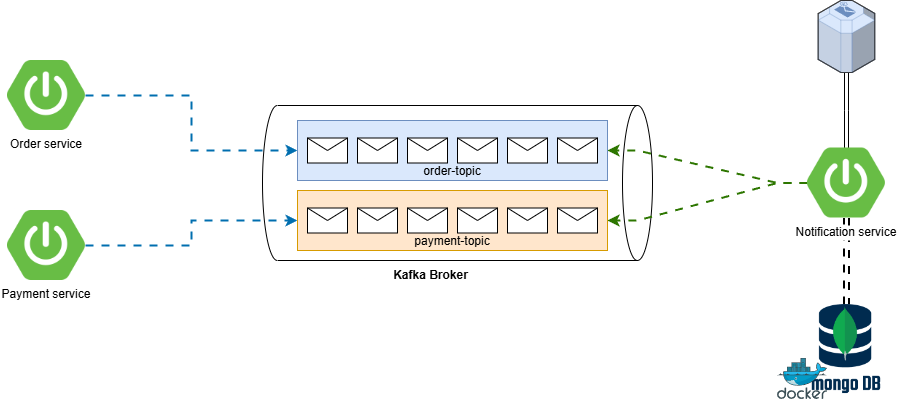

The diagram above was exported from draw.io. Its source (the exported page's mxGraphModel, read from the mxfile embedded in the PNG):
<mxGraphModel dx="1442" dy="942" grid="0" gridSize="10" guides="0" tooltips="1" connect="0" arrows="0" fold="1" page="0" pageScale="1" pageWidth="1169" pageHeight="827" math="0" shadow="0">
  <root>
    <mxCell id="0" />
    <mxCell id="1" parent="0" />
    <mxCell id="6x_ADi77GeF3N2mLvvYw-3" value="" style="shape=cylinder3;whiteSpace=wrap;html=1;boundedLbl=1;backgroundOutline=1;size=15;rotation=90;" parent="1" vertex="1">
      <mxGeometry x="122.5" y="-112.5" width="155" height="390" as="geometry" />
    </mxCell>
    <mxCell id="BDEwJi6k6QcXwIYJIIJd-1" style="edgeStyle=orthogonalEdgeStyle;rounded=0;orthogonalLoop=1;jettySize=auto;html=1;entryX=0;entryY=0.5;entryDx=0;entryDy=0;flowAnimation=1;strokeWidth=2;fillColor=#1ba1e2;strokeColor=#006EAF;" parent="1" source="6x_ADi77GeF3N2mLvvYw-1" target="KhQSRNgivRpIOInoGsQY-10" edge="1">
      <mxGeometry relative="1" as="geometry" />
    </mxCell>
    <mxCell id="6x_ADi77GeF3N2mLvvYw-1" value="Order service" style="shape=image;verticalLabelPosition=bottom;labelBackgroundColor=default;verticalAlign=top;aspect=fixed;imageAspect=0;image=https://images.ctfassets.net/gt6dp23g0g38/5DqlQtFKecFlkqQ8YGDT2p/aa945b648f44dd872e9a1b89f7d203ef/springboot.png;" parent="1" vertex="1">
      <mxGeometry x="-250" y="-40" width="77.94" height="70" as="geometry" />
    </mxCell>
    <mxCell id="BDEwJi6k6QcXwIYJIIJd-2" style="edgeStyle=orthogonalEdgeStyle;rounded=0;orthogonalLoop=1;jettySize=auto;html=1;entryX=0;entryY=0.5;entryDx=0;entryDy=0;flowAnimation=1;strokeWidth=2;fillColor=#1ba1e2;strokeColor=#006EAF;" parent="1" source="6x_ADi77GeF3N2mLvvYw-2" target="KhQSRNgivRpIOInoGsQY-2" edge="1">
      <mxGeometry relative="1" as="geometry" />
    </mxCell>
    <mxCell id="6x_ADi77GeF3N2mLvvYw-2" value="Payment service" style="shape=image;verticalLabelPosition=bottom;labelBackgroundColor=default;verticalAlign=top;aspect=fixed;imageAspect=0;image=https://images.ctfassets.net/gt6dp23g0g38/5DqlQtFKecFlkqQ8YGDT2p/aa945b648f44dd872e9a1b89f7d203ef/springboot.png;" parent="1" vertex="1">
      <mxGeometry x="-250" y="110" width="77.94" height="70" as="geometry" />
    </mxCell>
    <mxCell id="BDEwJi6k6QcXwIYJIIJd-3" style="edgeStyle=entityRelationEdgeStyle;rounded=0;orthogonalLoop=1;jettySize=auto;html=1;entryX=1;entryY=0.5;entryDx=0;entryDy=0;flowAnimation=1;strokeWidth=2;fillColor=#60a917;strokeColor=#2D7600;" parent="1" source="6x_ADi77GeF3N2mLvvYw-4" target="KhQSRNgivRpIOInoGsQY-10" edge="1">
      <mxGeometry relative="1" as="geometry" />
    </mxCell>
    <mxCell id="BDEwJi6k6QcXwIYJIIJd-4" style="edgeStyle=entityRelationEdgeStyle;rounded=0;orthogonalLoop=1;jettySize=auto;html=1;entryX=1;entryY=0.5;entryDx=0;entryDy=0;flowAnimation=1;strokeWidth=2;fillColor=#60a917;strokeColor=#2D7600;" parent="1" source="6x_ADi77GeF3N2mLvvYw-4" target="KhQSRNgivRpIOInoGsQY-2" edge="1">
      <mxGeometry relative="1" as="geometry" />
    </mxCell>
    <mxCell id="bptwb3j-g_TwmTFqLHP_-3" style="edgeStyle=orthogonalEdgeStyle;rounded=0;orthogonalLoop=1;jettySize=auto;html=1;shape=link;flowAnimation=1;strokeWidth=2;" parent="1" source="6x_ADi77GeF3N2mLvvYw-4" target="bptwb3j-g_TwmTFqLHP_-1" edge="1">
      <mxGeometry relative="1" as="geometry" />
    </mxCell>
    <mxCell id="bptwb3j-g_TwmTFqLHP_-5" style="edgeStyle=orthogonalEdgeStyle;rounded=0;orthogonalLoop=1;jettySize=auto;html=1;shape=link;" parent="1" source="6x_ADi77GeF3N2mLvvYw-4" target="bptwb3j-g_TwmTFqLHP_-4" edge="1">
      <mxGeometry relative="1" as="geometry" />
    </mxCell>
    <mxCell id="6x_ADi77GeF3N2mLvvYw-4" value="Notification service" style="shape=image;verticalLabelPosition=bottom;labelBackgroundColor=default;verticalAlign=top;aspect=fixed;imageAspect=0;image=https://images.ctfassets.net/gt6dp23g0g38/5DqlQtFKecFlkqQ8YGDT2p/aa945b648f44dd872e9a1b89f7d203ef/springboot.png;" parent="1" vertex="1">
      <mxGeometry x="550" y="47.5" width="77.94" height="70" as="geometry" />
    </mxCell>
    <mxCell id="KhQSRNgivRpIOInoGsQY-1" value="" style="group;fillColor=#dae8fc;strokeColor=#6c8ebf;container=0;" parent="1" vertex="1" connectable="0">
      <mxGeometry x="40" y="90" width="310" height="60" as="geometry" />
    </mxCell>
    <mxCell id="KhQSRNgivRpIOInoGsQY-2" value="payment-topic" style="rounded=0;whiteSpace=wrap;html=1;container=0;fillColor=#ffe6cc;strokeColor=#d79b00;verticalAlign=bottom;" parent="1" vertex="1">
      <mxGeometry x="40" y="90" width="310" height="60" as="geometry" />
    </mxCell>
    <mxCell id="KhQSRNgivRpIOInoGsQY-3" value="" style="shape=message;html=1;html=1;outlineConnect=0;labelPosition=center;verticalLabelPosition=bottom;align=center;verticalAlign=top;container=0;" parent="1" vertex="1">
      <mxGeometry x="50" y="107.5" width="40" height="25" as="geometry" />
    </mxCell>
    <mxCell id="KhQSRNgivRpIOInoGsQY-4" value="" style="shape=message;html=1;html=1;outlineConnect=0;labelPosition=center;verticalLabelPosition=bottom;align=center;verticalAlign=top;container=0;" parent="1" vertex="1">
      <mxGeometry x="100" y="107.5" width="40" height="25" as="geometry" />
    </mxCell>
    <mxCell id="KhQSRNgivRpIOInoGsQY-5" value="" style="shape=message;html=1;html=1;outlineConnect=0;labelPosition=center;verticalLabelPosition=bottom;align=center;verticalAlign=top;container=0;" parent="1" vertex="1">
      <mxGeometry x="150" y="107.5" width="40" height="25" as="geometry" />
    </mxCell>
    <mxCell id="KhQSRNgivRpIOInoGsQY-6" value="" style="shape=message;html=1;html=1;outlineConnect=0;labelPosition=center;verticalLabelPosition=bottom;align=center;verticalAlign=top;container=0;" parent="1" vertex="1">
      <mxGeometry x="200" y="107.5" width="40" height="25" as="geometry" />
    </mxCell>
    <mxCell id="KhQSRNgivRpIOInoGsQY-7" value="" style="shape=message;html=1;html=1;outlineConnect=0;labelPosition=center;verticalLabelPosition=bottom;align=center;verticalAlign=top;container=0;" parent="1" vertex="1">
      <mxGeometry x="250" y="107.5" width="40" height="25" as="geometry" />
    </mxCell>
    <mxCell id="KhQSRNgivRpIOInoGsQY-8" value="" style="shape=message;html=1;html=1;outlineConnect=0;labelPosition=center;verticalLabelPosition=bottom;align=center;verticalAlign=top;container=0;" parent="1" vertex="1">
      <mxGeometry x="300" y="107.5" width="40" height="25" as="geometry" />
    </mxCell>
    <mxCell id="KhQSRNgivRpIOInoGsQY-9" value="" style="group;fillColor=#dae8fc;strokeColor=#6c8ebf;container=0;" parent="1" vertex="1" connectable="0">
      <mxGeometry x="40" y="20" width="310" height="60" as="geometry" />
    </mxCell>
    <mxCell id="KhQSRNgivRpIOInoGsQY-10" value="order-topic" style="rounded=0;whiteSpace=wrap;html=1;container=0;fillColor=#dae8fc;strokeColor=#6c8ebf;verticalAlign=bottom;" parent="1" vertex="1">
      <mxGeometry x="40" y="20" width="310" height="60" as="geometry" />
    </mxCell>
    <mxCell id="KhQSRNgivRpIOInoGsQY-11" value="" style="shape=message;html=1;html=1;outlineConnect=0;labelPosition=center;verticalLabelPosition=bottom;align=center;verticalAlign=top;container=0;" parent="1" vertex="1">
      <mxGeometry x="50" y="37.5" width="40" height="25" as="geometry" />
    </mxCell>
    <mxCell id="KhQSRNgivRpIOInoGsQY-12" value="" style="shape=message;html=1;html=1;outlineConnect=0;labelPosition=center;verticalLabelPosition=bottom;align=center;verticalAlign=top;container=0;" parent="1" vertex="1">
      <mxGeometry x="100" y="37.5" width="40" height="25" as="geometry" />
    </mxCell>
    <mxCell id="KhQSRNgivRpIOInoGsQY-13" value="" style="shape=message;html=1;html=1;outlineConnect=0;labelPosition=center;verticalLabelPosition=bottom;align=center;verticalAlign=top;container=0;" parent="1" vertex="1">
      <mxGeometry x="150" y="37.5" width="40" height="25" as="geometry" />
    </mxCell>
    <mxCell id="KhQSRNgivRpIOInoGsQY-14" value="" style="shape=message;html=1;html=1;outlineConnect=0;labelPosition=center;verticalLabelPosition=bottom;align=center;verticalAlign=top;container=0;" parent="1" vertex="1">
      <mxGeometry x="200" y="37.5" width="40" height="25" as="geometry" />
    </mxCell>
    <mxCell id="KhQSRNgivRpIOInoGsQY-15" value="" style="shape=message;html=1;html=1;outlineConnect=0;labelPosition=center;verticalLabelPosition=bottom;align=center;verticalAlign=top;container=0;" parent="1" vertex="1">
      <mxGeometry x="250" y="37.5" width="40" height="25" as="geometry" />
    </mxCell>
    <mxCell id="KhQSRNgivRpIOInoGsQY-16" value="" style="shape=message;html=1;html=1;outlineConnect=0;labelPosition=center;verticalLabelPosition=bottom;align=center;verticalAlign=top;container=0;" parent="1" vertex="1">
      <mxGeometry x="300" y="37.5" width="40" height="25" as="geometry" />
    </mxCell>
    <mxCell id="BDEwJi6k6QcXwIYJIIJd-5" value="&lt;b&gt;Kafka Broker&lt;/b&gt;" style="text;html=1;align=center;verticalAlign=middle;resizable=0;points=[];autosize=1;strokeColor=none;fillColor=none;" parent="1" vertex="1">
      <mxGeometry x="122.5" y="160" width="100" height="30" as="geometry" />
    </mxCell>
    <mxCell id="bptwb3j-g_TwmTFqLHP_-1" value="" style="shape=image;verticalLabelPosition=bottom;labelBackgroundColor=default;verticalAlign=top;aspect=fixed;imageAspect=0;image=https://www.opc-router.de/wp-content/uploads/2021/03/mongodb_thumbnail.png;" parent="1" vertex="1">
      <mxGeometry x="553.65" y="204" width="70.63" height="95" as="geometry" />
    </mxCell>
    <mxCell id="bptwb3j-g_TwmTFqLHP_-2" value="" style="sketch=0;aspect=fixed;html=1;points=[];align=center;image;fontSize=12;image=img/lib/mscae/Docker.svg;fillColor=none;" parent="1" vertex="1">
      <mxGeometry x="520" y="258" width="50" height="41" as="geometry" />
    </mxCell>
    <mxCell id="bptwb3j-g_TwmTFqLHP_-4" value="" style="verticalLabelPosition=bottom;html=1;verticalAlign=top;strokeWidth=1;align=center;outlineConnect=0;dashed=0;outlineConnect=0;shape=mxgraph.aws3d.email_service;fillColor=#dae8fc;strokeColor=#6c8ebf;aspect=fixed;" parent="1" vertex="1">
      <mxGeometry x="560.65" y="-100" width="56.62" height="72" as="geometry" />
    </mxCell>
  </root>
</mxGraphModel>